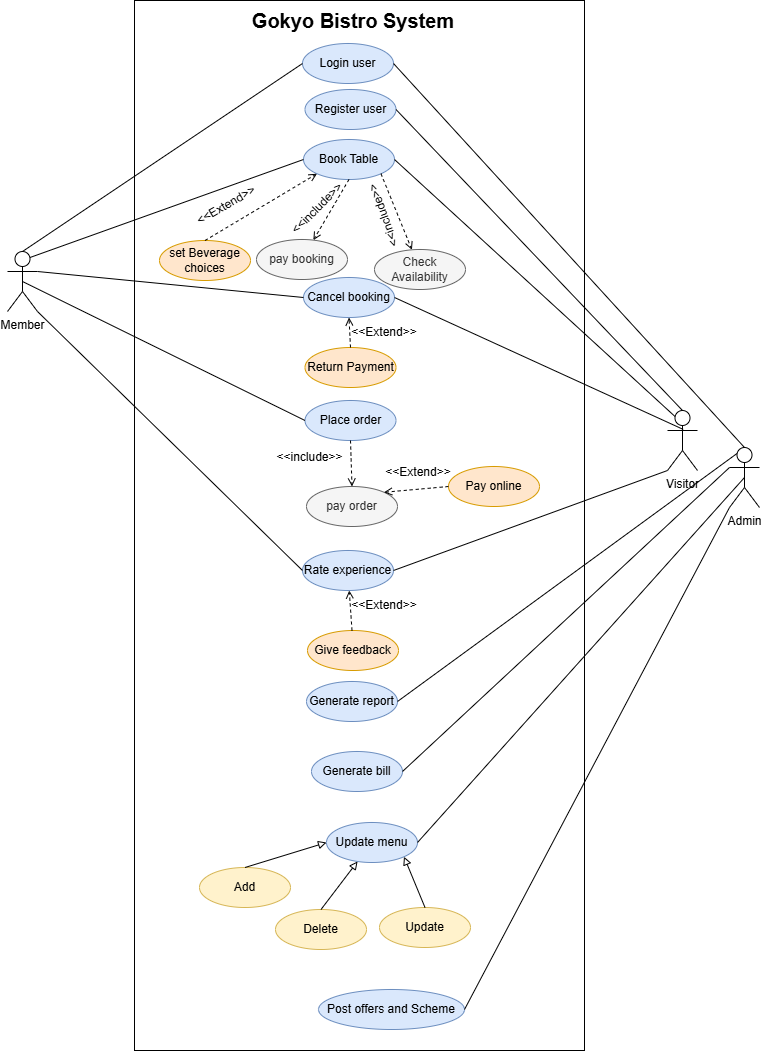

The diagram above was exported from draw.io. Its source (the exported page's mxGraphModel, read from the mxfile embedded in the PNG):
<mxGraphModel dx="1895" dy="1020" grid="1" gridSize="10" guides="1" tooltips="1" connect="1" arrows="1" fold="1" page="1" pageScale="1" pageWidth="850" pageHeight="1100" math="0" shadow="0">
  <root>
    <mxCell id="0" />
    <mxCell id="1" parent="0" />
    <mxCell id="RNlEI5VDaWHKwoowMqzi-4" parent="1" style="shape=umlActor;verticalLabelPosition=bottom;verticalAlign=top;html=1;outlineConnect=0;" value="Member" vertex="1">
      <mxGeometry height="60" width="30" x="80" y="251" as="geometry" />
    </mxCell>
    <mxCell id="RNlEI5VDaWHKwoowMqzi-5" parent="1" style="shape=umlActor;verticalLabelPosition=bottom;verticalAlign=top;html=1;outlineConnect=0;" value="Visitor" vertex="1">
      <mxGeometry height="60" width="30" x="740" y="410" as="geometry" />
    </mxCell>
    <mxCell id="RNlEI5VDaWHKwoowMqzi-6" parent="1" style="shape=umlActor;verticalLabelPosition=bottom;verticalAlign=top;html=1;outlineConnect=0;" value="Admin" vertex="1">
      <mxGeometry height="60" width="30" x="802" y="447" as="geometry" />
    </mxCell>
    <mxCell id="RNlEI5VDaWHKwoowMqzi-11" parent="1" style="text;html=1;whiteSpace=wrap;strokeColor=none;fillColor=none;align=center;verticalAlign=middle;rounded=0;" value="&lt;font style=&quot;font-size: 20px;&quot;&gt;&lt;b&gt;Gokyo Bistro System&lt;/b&gt;&lt;/font&gt;" vertex="1">
      <mxGeometry height="30" width="344" x="254" y="5" as="geometry" />
    </mxCell>
    <mxCell id="RNlEI5VDaWHKwoowMqzi-12" parent="1" style="ellipse;whiteSpace=wrap;html=1;fillColor=#dae8fc;strokeColor=#6c8ebf;" value="Login user" vertex="1">
      <mxGeometry height="40" width="91" x="375" y="43" as="geometry" />
    </mxCell>
    <mxCell id="RNlEI5VDaWHKwoowMqzi-16" parent="1" style="ellipse;whiteSpace=wrap;html=1;fillColor=#dae8fc;strokeColor=#6c8ebf;" value="Update menu" vertex="1">
      <mxGeometry height="40" width="91" x="399" y="822" as="geometry" />
    </mxCell>
    <mxCell id="RNlEI5VDaWHKwoowMqzi-17" parent="1" style="ellipse;whiteSpace=wrap;html=1;fillColor=#dae8fc;strokeColor=#6c8ebf;" value="Generate bill" vertex="1">
      <mxGeometry height="40" width="91" x="384" y="751" as="geometry" />
    </mxCell>
    <mxCell id="RNlEI5VDaWHKwoowMqzi-18" parent="1" style="ellipse;whiteSpace=wrap;html=1;fillColor=#dae8fc;strokeColor=#6c8ebf;" value="Generate report" vertex="1">
      <mxGeometry height="40" width="91" x="379" y="681" as="geometry" />
    </mxCell>
    <mxCell id="RNlEI5VDaWHKwoowMqzi-19" parent="1" style="ellipse;whiteSpace=wrap;html=1;fillColor=#ffe6cc;strokeColor=#d79b00;" value="Give feedback" vertex="1">
      <mxGeometry height="40" width="91" x="380" y="630" as="geometry" />
    </mxCell>
    <mxCell id="RNlEI5VDaWHKwoowMqzi-20" parent="1" style="ellipse;whiteSpace=wrap;html=1;fillColor=#dae8fc;strokeColor=#6c8ebf;" value="Rate experience" vertex="1">
      <mxGeometry height="40" width="91" x="375" y="550" as="geometry" />
    </mxCell>
    <mxCell id="RNlEI5VDaWHKwoowMqzi-21" parent="1" style="ellipse;whiteSpace=wrap;html=1;fillColor=#ffe6cc;strokeColor=#d79b00;" value="Pay online" vertex="1">
      <mxGeometry height="40" width="91" x="521" y="466" as="geometry" />
    </mxCell>
    <mxCell id="RNlEI5VDaWHKwoowMqzi-22" parent="1" style="ellipse;whiteSpace=wrap;html=1;fillColor=#f5f5f5;fontColor=#333333;strokeColor=#666666;" value="pay order" vertex="1">
      <mxGeometry height="40" width="91" x="379" y="486" as="geometry" />
    </mxCell>
    <mxCell id="RNlEI5VDaWHKwoowMqzi-23" parent="1" style="ellipse;whiteSpace=wrap;html=1;fillColor=#dae8fc;strokeColor=#6c8ebf;" value="Place order" vertex="1">
      <mxGeometry height="40" width="91" x="377.5" y="400" as="geometry" />
    </mxCell>
    <mxCell id="RNlEI5VDaWHKwoowMqzi-24" parent="1" style="ellipse;whiteSpace=wrap;html=1;fillColor=#ffe6cc;strokeColor=#d79b00;" value="Return Payment" vertex="1">
      <mxGeometry height="40" width="91" x="377.5" y="347" as="geometry" />
    </mxCell>
    <mxCell id="RNlEI5VDaWHKwoowMqzi-25" parent="1" style="ellipse;whiteSpace=wrap;html=1;fillColor=#dae8fc;strokeColor=#6c8ebf;" value="Cancel booking" vertex="1">
      <mxGeometry height="40" width="91" x="376" y="277" as="geometry" />
    </mxCell>
    <mxCell id="RNlEI5VDaWHKwoowMqzi-26" parent="1" style="ellipse;whiteSpace=wrap;html=1;fillColor=#ffe6cc;strokeColor=#d79b00;" value="set Beverage choices" vertex="1">
      <mxGeometry height="40" width="91" x="232" y="240" as="geometry" />
    </mxCell>
    <mxCell id="RNlEI5VDaWHKwoowMqzi-27" parent="1" style="ellipse;whiteSpace=wrap;html=1;fillColor=#f5f5f5;fontColor=#333333;strokeColor=#666666;" value="pay booking" vertex="1">
      <mxGeometry height="40" width="91" x="329" y="239" as="geometry" />
    </mxCell>
    <mxCell id="RNlEI5VDaWHKwoowMqzi-28" parent="1" style="ellipse;whiteSpace=wrap;html=1;fillColor=#dae8fc;strokeColor=#6c8ebf;" value="Book Table" vertex="1">
      <mxGeometry height="40" width="91" x="376" y="139" as="geometry" />
    </mxCell>
    <mxCell id="RNlEI5VDaWHKwoowMqzi-29" parent="1" style="ellipse;whiteSpace=wrap;html=1;fillColor=#dae8fc;strokeColor=#6c8ebf;" value="Register user" vertex="1">
      <mxGeometry height="40" width="91" x="377.5" y="89" as="geometry" />
    </mxCell>
    <mxCell id="RNlEI5VDaWHKwoowMqzi-30" parent="1" style="ellipse;whiteSpace=wrap;html=1;fillColor=#f5f5f5;fontColor=#333333;strokeColor=#666666;" value="Check Availability" vertex="1">
      <mxGeometry height="40" width="91" x="447" y="249" as="geometry" />
    </mxCell>
    <mxCell id="RNlEI5VDaWHKwoowMqzi-31" edge="1" parent="1" source="RNlEI5VDaWHKwoowMqzi-28" style="endArrow=open;dashed=1;html=1;rounded=0;exitX=1;exitY=1;exitDx=0;exitDy=0;endFill=0;" target="RNlEI5VDaWHKwoowMqzi-30" value="">
      <mxGeometry height="50" relative="1" width="50" as="geometry">
        <mxPoint x="395" y="259" as="sourcePoint" />
        <mxPoint x="480" y="200" as="targetPoint" />
      </mxGeometry>
    </mxCell>
    <mxCell id="RNlEI5VDaWHKwoowMqzi-32" edge="1" parent="1" source="RNlEI5VDaWHKwoowMqzi-28" style="endArrow=open;dashed=1;html=1;rounded=0;exitX=0.5;exitY=1;exitDx=0;exitDy=0;endFill=0;" target="RNlEI5VDaWHKwoowMqzi-27" value="">
      <mxGeometry height="50" relative="1" width="50" as="geometry">
        <mxPoint x="463.6142707987415" y="173.1680606465036" as="sourcePoint" />
        <mxPoint x="577.3857292012749" y="204.83193935350369" as="targetPoint" />
      </mxGeometry>
    </mxCell>
    <mxCell id="RNlEI5VDaWHKwoowMqzi-33" edge="1" parent="1" source="RNlEI5VDaWHKwoowMqzi-26" style="endArrow=open;html=1;rounded=0;entryX=0;entryY=1;entryDx=0;entryDy=0;exitX=0.5;exitY=0;exitDx=0;exitDy=0;dashed=1;endFill=0;" target="RNlEI5VDaWHKwoowMqzi-28" value="">
      <mxGeometry height="50" relative="1" width="50" as="geometry">
        <mxPoint x="500.5" y="240" as="sourcePoint" />
        <mxPoint x="453.61400000000003" y="178.51999999999998" as="targetPoint" />
      </mxGeometry>
    </mxCell>
    <mxCell id="RNlEI5VDaWHKwoowMqzi-34" edge="1" parent="1" source="RNlEI5VDaWHKwoowMqzi-24" style="endArrow=open;dashed=1;html=1;rounded=0;exitX=0.5;exitY=0;exitDx=0;exitDy=0;endFill=0;entryX=0.5;entryY=1;entryDx=0;entryDy=0;" target="RNlEI5VDaWHKwoowMqzi-25" value="">
      <mxGeometry height="50" relative="1" width="50" as="geometry">
        <mxPoint x="482.5" y="359" as="sourcePoint" />
        <mxPoint x="490" y="340" as="targetPoint" />
      </mxGeometry>
    </mxCell>
    <mxCell id="RNlEI5VDaWHKwoowMqzi-35" edge="1" parent="1" source="RNlEI5VDaWHKwoowMqzi-23" style="endArrow=open;dashed=1;html=1;rounded=0;entryX=0.5;entryY=0;entryDx=0;entryDy=0;exitX=0.5;exitY=1;exitDx=0;exitDy=0;endFill=0;" target="RNlEI5VDaWHKwoowMqzi-22" value="">
      <mxGeometry height="50" relative="1" width="50" as="geometry">
        <mxPoint x="468.0000000000059" y="469" as="sourcePoint" />
        <mxPoint x="552.5" y="459" as="targetPoint" />
      </mxGeometry>
    </mxCell>
    <mxCell id="RNlEI5VDaWHKwoowMqzi-37" edge="1" parent="1" source="RNlEI5VDaWHKwoowMqzi-21" style="endArrow=open;dashed=1;html=1;rounded=0;entryX=1;entryY=0;entryDx=0;entryDy=0;exitX=0;exitY=0.5;exitDx=0;exitDy=0;endFill=0;" target="RNlEI5VDaWHKwoowMqzi-22" value="">
      <mxGeometry height="50" relative="1" width="50" as="geometry">
        <mxPoint x="562.999999999995" y="526" as="sourcePoint" />
        <mxPoint x="663.0000000000118" y="531" as="targetPoint" />
      </mxGeometry>
    </mxCell>
    <mxCell id="RNlEI5VDaWHKwoowMqzi-38" edge="1" parent="1" source="RNlEI5VDaWHKwoowMqzi-19" style="endArrow=open;dashed=1;html=1;rounded=0;endFill=0;" target="RNlEI5VDaWHKwoowMqzi-20" value="">
      <mxGeometry height="50" relative="1" width="50" as="geometry">
        <mxPoint x="488.5" y="819" as="sourcePoint" />
        <mxPoint x="538.5" y="769" as="targetPoint" />
      </mxGeometry>
    </mxCell>
    <mxCell id="RNlEI5VDaWHKwoowMqzi-39" parent="1" style="ellipse;whiteSpace=wrap;html=1;fillColor=#dae8fc;strokeColor=#6c8ebf;" value="Post offers and Scheme" vertex="1">
      <mxGeometry height="40" width="146" x="391" y="989" as="geometry" />
    </mxCell>
    <mxCell id="RNlEI5VDaWHKwoowMqzi-40" parent="1" style="ellipse;whiteSpace=wrap;html=1;fillColor=#fff2cc;strokeColor=#d6b656;" value="Update" vertex="1">
      <mxGeometry height="40" width="91" x="452" y="907" as="geometry" />
    </mxCell>
    <mxCell id="RNlEI5VDaWHKwoowMqzi-41" parent="1" style="ellipse;whiteSpace=wrap;html=1;fillColor=#fff2cc;strokeColor=#d6b656;" value="Delete" vertex="1">
      <mxGeometry height="40" width="91" x="348" y="909" as="geometry" />
    </mxCell>
    <mxCell id="RNlEI5VDaWHKwoowMqzi-42" parent="1" style="ellipse;whiteSpace=wrap;html=1;fillColor=#fff2cc;strokeColor=#d6b656;" value="Add" vertex="1">
      <mxGeometry height="40" width="91" x="272" y="867" as="geometry" />
    </mxCell>
    <mxCell id="RNlEI5VDaWHKwoowMqzi-46" edge="1" parent="1" source="RNlEI5VDaWHKwoowMqzi-42" style="endArrow=block;html=1;rounded=0;entryX=0;entryY=0.5;entryDx=0;entryDy=0;exitX=0.5;exitY=0;exitDx=0;exitDy=0;endFill=0;" target="RNlEI5VDaWHKwoowMqzi-16" value="">
      <mxGeometry height="50" relative="1" width="50" as="geometry">
        <mxPoint x="271" y="739" as="sourcePoint" />
        <mxPoint x="321" y="689" as="targetPoint" />
      </mxGeometry>
    </mxCell>
    <mxCell id="RNlEI5VDaWHKwoowMqzi-47" edge="1" parent="1" source="RNlEI5VDaWHKwoowMqzi-41" style="endArrow=block;html=1;rounded=0;exitX=0.5;exitY=0;exitDx=0;exitDy=0;endFill=0;" target="RNlEI5VDaWHKwoowMqzi-16" value="">
      <mxGeometry height="50" relative="1" width="50" as="geometry">
        <mxPoint x="421" y="789" as="sourcePoint" />
        <mxPoint x="481" y="809" as="targetPoint" />
      </mxGeometry>
    </mxCell>
    <mxCell id="RNlEI5VDaWHKwoowMqzi-48" edge="1" parent="1" source="RNlEI5VDaWHKwoowMqzi-40" style="endArrow=block;html=1;rounded=0;entryX=1;entryY=1;entryDx=0;entryDy=0;exitX=0.5;exitY=0;exitDx=0;exitDy=0;endFill=0;" target="RNlEI5VDaWHKwoowMqzi-16" value="">
      <mxGeometry height="50" relative="1" width="50" as="geometry">
        <mxPoint x="421" y="789" as="sourcePoint" />
        <mxPoint x="471" y="739" as="targetPoint" />
      </mxGeometry>
    </mxCell>
    <mxCell id="RNlEI5VDaWHKwoowMqzi-50" edge="1" parent="1" source="RNlEI5VDaWHKwoowMqzi-4" style="endArrow=none;html=1;rounded=0;entryX=0;entryY=0.5;entryDx=0;entryDy=0;exitX=0.5;exitY=0;exitDx=0;exitDy=0;exitPerimeter=0;" target="RNlEI5VDaWHKwoowMqzi-12" value="">
      <mxGeometry height="50" relative="1" width="50" as="geometry">
        <mxPoint x="-97" y="380" as="sourcePoint" />
        <mxPoint x="493" y="290" as="targetPoint" />
      </mxGeometry>
    </mxCell>
    <mxCell id="RNlEI5VDaWHKwoowMqzi-51" edge="1" parent="1" source="RNlEI5VDaWHKwoowMqzi-12" style="endArrow=none;html=1;rounded=0;exitX=1;exitY=0.5;exitDx=0;exitDy=0;entryX=0.5;entryY=0;entryDx=0;entryDy=0;entryPerimeter=0;" target="RNlEI5VDaWHKwoowMqzi-6" value="">
      <mxGeometry height="50" relative="1" width="50" as="geometry">
        <mxPoint x="515" y="340" as="sourcePoint" />
        <mxPoint x="1525" y="360" as="targetPoint" />
      </mxGeometry>
    </mxCell>
    <mxCell id="RNlEI5VDaWHKwoowMqzi-52" edge="1" parent="1" source="RNlEI5VDaWHKwoowMqzi-29" style="endArrow=none;html=1;rounded=0;exitX=1;exitY=0.5;exitDx=0;exitDy=0;entryX=0.5;entryY=0;entryDx=0;entryDy=0;entryPerimeter=0;" target="RNlEI5VDaWHKwoowMqzi-5" value="">
      <mxGeometry height="50" relative="1" width="50" as="geometry">
        <mxPoint x="935" y="340" as="sourcePoint" />
        <mxPoint x="985" y="290" as="targetPoint" />
      </mxGeometry>
    </mxCell>
    <mxCell id="RNlEI5VDaWHKwoowMqzi-53" edge="1" parent="1" source="RNlEI5VDaWHKwoowMqzi-4" style="endArrow=none;html=1;rounded=0;entryX=0;entryY=0.5;entryDx=0;entryDy=0;exitX=0.75;exitY=0.1;exitDx=0;exitDy=0;exitPerimeter=0;" target="RNlEI5VDaWHKwoowMqzi-28" value="">
      <mxGeometry height="50" relative="1" width="50" as="geometry">
        <mxPoint x="296" y="540" as="sourcePoint" />
        <mxPoint x="346" y="490" as="targetPoint" />
      </mxGeometry>
    </mxCell>
    <mxCell id="RNlEI5VDaWHKwoowMqzi-54" edge="1" parent="1" source="RNlEI5VDaWHKwoowMqzi-28" style="endArrow=none;html=1;rounded=0;exitX=1;exitY=0.5;exitDx=0;exitDy=0;entryX=0.25;entryY=0.1;entryDx=0;entryDy=0;entryPerimeter=0;" target="RNlEI5VDaWHKwoowMqzi-5" value="">
      <mxGeometry height="50" relative="1" width="50" as="geometry">
        <mxPoint x="335" y="480" as="sourcePoint" />
        <mxPoint x="385" y="430" as="targetPoint" />
      </mxGeometry>
    </mxCell>
    <mxCell id="RNlEI5VDaWHKwoowMqzi-55" edge="1" parent="1" source="RNlEI5VDaWHKwoowMqzi-4" style="endArrow=none;html=1;rounded=0;entryX=0;entryY=0.5;entryDx=0;entryDy=0;exitX=1;exitY=0.3333333333333333;exitDx=0;exitDy=0;exitPerimeter=0;" target="RNlEI5VDaWHKwoowMqzi-25" value="">
      <mxGeometry height="50" relative="1" width="50" as="geometry">
        <mxPoint x="-97" y="401.19999999999993" as="sourcePoint" />
        <mxPoint x="13" y="498" as="targetPoint" />
      </mxGeometry>
    </mxCell>
    <mxCell id="RNlEI5VDaWHKwoowMqzi-57" edge="1" parent="1" source="RNlEI5VDaWHKwoowMqzi-25" style="endArrow=none;html=1;rounded=0;exitX=1;exitY=0.5;exitDx=0;exitDy=0;entryX=0.524;entryY=0.315;entryDx=0;entryDy=0;entryPerimeter=0;" target="RNlEI5VDaWHKwoowMqzi-5" value="">
      <mxGeometry height="50" relative="1" width="50" as="geometry">
        <mxPoint x="455" y="530" as="sourcePoint" />
        <mxPoint x="975" y="380" as="targetPoint" />
      </mxGeometry>
    </mxCell>
    <mxCell id="RNlEI5VDaWHKwoowMqzi-58" edge="1" parent="1" source="RNlEI5VDaWHKwoowMqzi-4" style="endArrow=none;html=1;rounded=0;entryX=0;entryY=0.5;entryDx=0;entryDy=0;exitX=0.5;exitY=0.5;exitDx=0;exitDy=0;exitPerimeter=0;" target="RNlEI5VDaWHKwoowMqzi-23" value="">
      <mxGeometry height="50" relative="1" width="50" as="geometry">
        <mxPoint x="283" y="600" as="sourcePoint" />
        <mxPoint x="333" y="550" as="targetPoint" />
      </mxGeometry>
    </mxCell>
    <mxCell id="RNlEI5VDaWHKwoowMqzi-60" edge="1" parent="1" source="RNlEI5VDaWHKwoowMqzi-20" style="endArrow=none;html=1;rounded=0;exitX=1;exitY=0.5;exitDx=0;exitDy=0;entryX=0;entryY=1;entryDx=0;entryDy=0;entryPerimeter=0;" target="RNlEI5VDaWHKwoowMqzi-5" value="">
      <mxGeometry height="50" relative="1" width="50" as="geometry">
        <mxPoint x="472" y="570" as="sourcePoint" />
        <mxPoint x="973" y="430" as="targetPoint" />
      </mxGeometry>
    </mxCell>
    <mxCell id="RNlEI5VDaWHKwoowMqzi-61" edge="1" parent="1" source="RNlEI5VDaWHKwoowMqzi-4" style="endArrow=none;html=1;rounded=0;entryX=0;entryY=0.5;entryDx=0;entryDy=0;exitX=1;exitY=1;exitDx=0;exitDy=0;exitPerimeter=0;" target="RNlEI5VDaWHKwoowMqzi-20" value="">
      <mxGeometry height="50" relative="1" width="50" as="geometry">
        <mxPoint x="383" y="710" as="sourcePoint" />
        <mxPoint x="433" y="660" as="targetPoint" />
      </mxGeometry>
    </mxCell>
    <mxCell id="RNlEI5VDaWHKwoowMqzi-62" edge="1" parent="1" source="RNlEI5VDaWHKwoowMqzi-18" style="endArrow=none;html=1;rounded=0;exitX=1;exitY=0.5;exitDx=0;exitDy=0;entryX=0.25;entryY=0.1;entryDx=0;entryDy=0;entryPerimeter=0;" target="RNlEI5VDaWHKwoowMqzi-6" value="">
      <mxGeometry height="50" relative="1" width="50" as="geometry">
        <mxPoint x="565" y="710" as="sourcePoint" />
        <mxPoint x="615" y="660" as="targetPoint" />
      </mxGeometry>
    </mxCell>
    <mxCell id="RNlEI5VDaWHKwoowMqzi-63" edge="1" parent="1" source="RNlEI5VDaWHKwoowMqzi-17" style="endArrow=none;html=1;rounded=0;exitX=1;exitY=0.5;exitDx=0;exitDy=0;entryX=0;entryY=0.3333333333333333;entryDx=0;entryDy=0;entryPerimeter=0;" target="RNlEI5VDaWHKwoowMqzi-6" value="">
      <mxGeometry height="50" relative="1" width="50" as="geometry">
        <mxPoint x="654" y="750" as="sourcePoint" />
        <mxPoint x="704" y="700" as="targetPoint" />
      </mxGeometry>
    </mxCell>
    <mxCell id="RNlEI5VDaWHKwoowMqzi-64" edge="1" parent="1" source="RNlEI5VDaWHKwoowMqzi-16" style="endArrow=none;html=1;rounded=0;exitX=1;exitY=0.5;exitDx=0;exitDy=0;entryX=0.5;entryY=0.5;entryDx=0;entryDy=0;entryPerimeter=0;" target="RNlEI5VDaWHKwoowMqzi-6" value="">
      <mxGeometry height="50" relative="1" width="50" as="geometry">
        <mxPoint x="546" y="850" as="sourcePoint" />
        <mxPoint x="1505" y="410" as="targetPoint" />
      </mxGeometry>
    </mxCell>
    <mxCell id="RNlEI5VDaWHKwoowMqzi-65" edge="1" parent="1" source="RNlEI5VDaWHKwoowMqzi-39" style="endArrow=none;html=1;rounded=0;exitX=1;exitY=0.5;exitDx=0;exitDy=0;entryX=0;entryY=1;entryDx=0;entryDy=0;entryPerimeter=0;" target="RNlEI5VDaWHKwoowMqzi-6" value="">
      <mxGeometry height="50" relative="1" width="50" as="geometry">
        <mxPoint x="875" y="850" as="sourcePoint" />
        <mxPoint x="925" y="800" as="targetPoint" />
      </mxGeometry>
    </mxCell>
    <mxCell id="RNlEI5VDaWHKwoowMqzi-68" parent="1" style="rounded=0;html=1;labelBackgroundColor=none;fillColor=none;" value="" vertex="1">
      <mxGeometry height="1050" width="450" x="207" as="geometry" />
    </mxCell>
    <mxCell id="RNlEI5VDaWHKwoowMqzi-69" parent="1" style="text;html=1;whiteSpace=wrap;strokeColor=none;fillColor=none;align=center;verticalAlign=middle;rounded=0;rotation=-30;" value="&amp;lt;&amp;lt;Extend&amp;gt;&amp;gt;" vertex="1">
      <mxGeometry height="30" width="60" x="269" y="190" as="geometry" />
    </mxCell>
    <mxCell id="J4-OqxvYUzADwAfc1-Wp-1" parent="1" style="text;html=1;whiteSpace=wrap;strokeColor=none;fillColor=none;align=center;verticalAlign=middle;rounded=0;rotation=0;" value="&amp;lt;&amp;lt;Extend&amp;gt;&amp;gt;" vertex="1">
      <mxGeometry height="30" width="60" x="426.50076211353314" y="317.00038105676657" as="geometry" />
    </mxCell>
    <mxCell id="J4-OqxvYUzADwAfc1-Wp-2" parent="1" style="text;html=1;whiteSpace=wrap;strokeColor=none;fillColor=none;align=center;verticalAlign=middle;rounded=0;rotation=0;" value="&amp;lt;&amp;lt;Extend&amp;gt;&amp;gt;" vertex="1">
      <mxGeometry height="30" width="60" x="461" y="457" as="geometry" />
    </mxCell>
    <mxCell id="J4-OqxvYUzADwAfc1-Wp-3" parent="1" style="text;html=1;whiteSpace=wrap;strokeColor=none;fillColor=none;align=center;verticalAlign=middle;rounded=0;rotation=0;" value="&amp;lt;&amp;lt;Extend&amp;gt;&amp;gt;" vertex="1">
      <mxGeometry height="30" width="60" x="426.50076211353314" y="590.0003810567666" as="geometry" />
    </mxCell>
    <mxCell id="J4-OqxvYUzADwAfc1-Wp-4" parent="1" style="text;html=1;whiteSpace=wrap;strokeColor=none;fillColor=none;align=center;verticalAlign=middle;rounded=0;rotation=-45;" value="&amp;lt;&amp;lt;include&amp;gt;&amp;gt;" vertex="1">
      <mxGeometry height="30" width="60" x="360.00076211353314" y="193.00038105676657" as="geometry" />
    </mxCell>
    <mxCell id="J4-OqxvYUzADwAfc1-Wp-5" parent="1" style="text;html=1;whiteSpace=wrap;strokeColor=none;fillColor=none;align=center;verticalAlign=middle;rounded=0;rotation=-110;" value="&amp;lt;&amp;lt;include&amp;gt;&amp;gt;" vertex="1">
      <mxGeometry height="30" width="89" x="412" y="200" as="geometry" />
    </mxCell>
    <mxCell id="J4-OqxvYUzADwAfc1-Wp-7" parent="1" style="text;html=1;whiteSpace=wrap;strokeColor=none;fillColor=none;align=center;verticalAlign=middle;rounded=0;rotation=0;" value="&amp;lt;&amp;lt;include&amp;gt;&amp;gt;" vertex="1">
      <mxGeometry height="30" width="89" x="337.50528568978086" y="441.99662377485794" as="geometry" />
    </mxCell>
  </root>
</mxGraphModel>